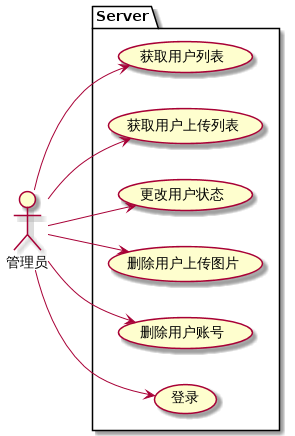

The diagram above was rendered by PlantUML. Its source (embedded in the PNG):
@startuml 管理员用例图
left to right direction
actor 管理员 as Admin
package Server {
    usecase "获取用户列表" as UserList
    usecase "获取用户上传列表" as FileList
    usecase "更改用户状态" as ChangeUserStatus
    usecase "删除用户上传图片" as DeleteFile
    usecase "删除用户账号" as DeleteAccount
    usecase "登录" as Signin
}

Admin --> UserList
Admin --> FileList
Admin --> ChangeUserStatus 
Admin --> DeleteFile
Admin --> DeleteAccount
Admin --> Signin

@enduml